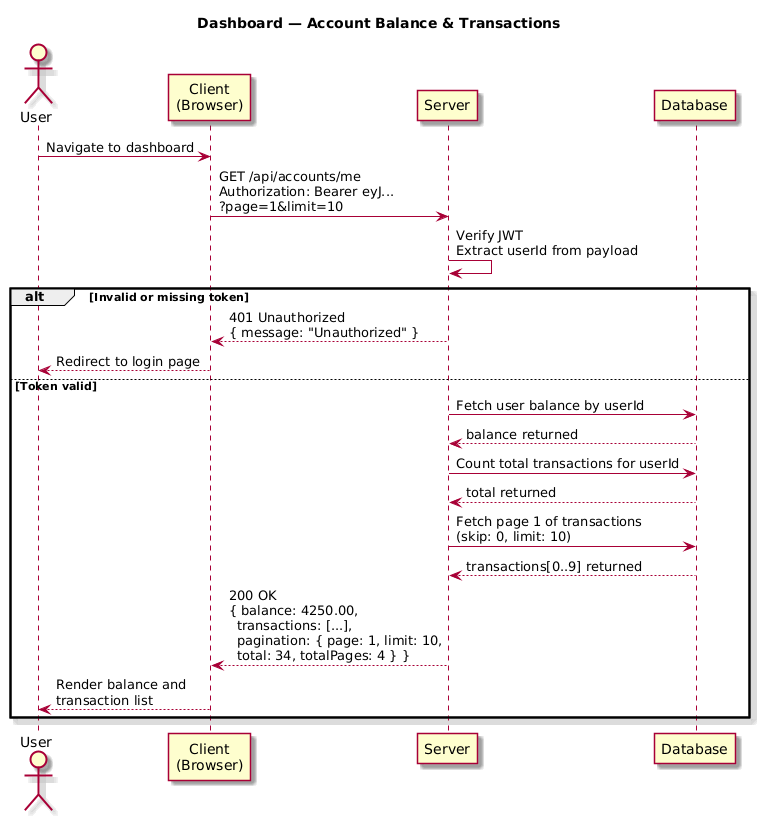

The diagram above was rendered by PlantUML. Its source (embedded in the PNG):
@startuml
skin rose
title Dashboard — Account Balance & Transactions

actor "User" as User
participant "Client\n(Browser)" as Client
participant "Server" as Server
participant "Database" as DB

User   ->  Client : Navigate to dashboard
Client ->  Server : GET /api/accounts/me\nAuthorization: Bearer eyJ...\n?page=1&limit=10

Server ->  Server : Verify JWT\nExtract userId from payload

alt Invalid or missing token
  Server --> Client : 401 Unauthorized\n{ message: "Unauthorized" }
  Client --> User   : Redirect to login page

else Token valid
  Server ->  DB     : Fetch user balance by userId
  DB     --> Server : balance returned
  Server ->  DB     : Count total transactions for userId
  DB     --> Server : total returned
  Server ->  DB     : Fetch page 1 of transactions\n(skip: 0, limit: 10)
  DB     --> Server : transactions[0..9] returned
  Server --> Client : 200 OK\n{ balance: 4250.00,\n  transactions: [...],\n  pagination: { page: 1, limit: 10,\n  total: 34, totalPages: 4 } }
  Client --> User   : Render balance and\ntransaction list
end
@enduml